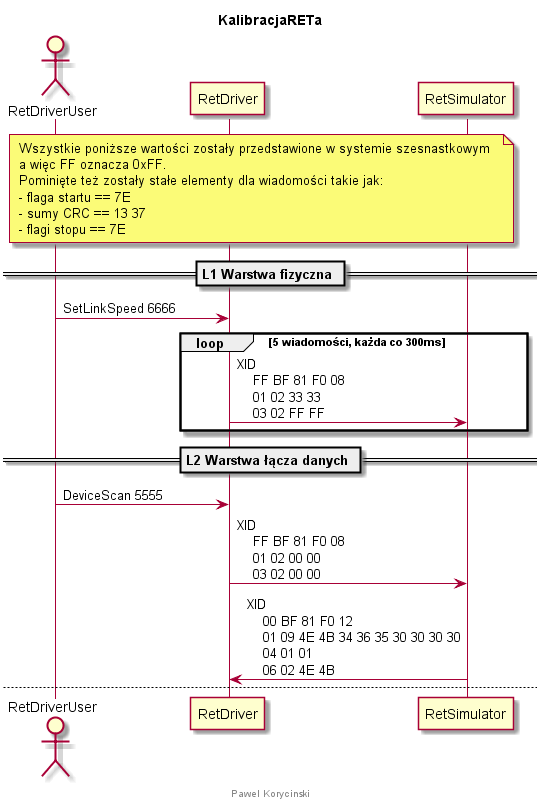

The diagram above was rendered by PlantUML. Its source (embedded in the PNG):
@startuml

title KalibracjaRETa

actor RetDriverUser
participant RetDriver
participant RetSimulator

note over RetDriverUser, RetSimulator
Wszystkie poniższe wartości zostały przedstawione w systemie szesnastkowym
a więc FF oznacza 0xFF.
Pominięte też zostały stałe elementy dla wiadomości takie jak:
- flaga startu == 7E
- sumy CRC == 13 37
- flagi stopu == 7E
end note

== L1 Warstwa fizyczna ==

RetDriverUser -> RetDriver : SetLinkSpeed 6666
loop 5 wiadomości, każda co 300ms
    RetDriver -> RetSimulator : XID\n    FF BF 81 F0 08\n    01 02 33 33\n    03 02 FF FF
end

== L2 Warstwa łącza danych ==

RetDriverUser -> RetDriver : DeviceScan 5555
RetDriver -> RetSimulator : XID\n    FF BF 81 F0 08\n    01 02 00 00\n    03 02 00 00

RetSimulator -> RetDriver : XID\n    00 BF 81 F0 12\n    01 09 4E 4B 34 36 35 30 30 30 30\n    04 01 01\n    06 02 4E 4B

newpage

RetDriverUser -> RetDriver : AddressAssignment 5555
RetDriver -> RetSimulator : XID\n    FF BF 81 F0 11\n    01 09 4E 4B 34 36 35 30 30 30 30\n    02 01 03\n    04 01 01

RetSimulator -> RetDriver : XID\n    03 BF 81 F0 12\n    01 09 4E 4B 34 36 35 30 30 30 30\n    04 01 01\n    06 02 4E 4B

.......

RetDriverUser -> RetDriver : DeviceScan 5555
RetDriver -> RetSimulator : XID\n    FF BF 81 F0 08\n    01 02 00 00\n    03 02 00 00

newpage

RetDriverUser -> RetDriver : HDLCParameters 5555
RetDriver -> RetSimulator : XID\n    03 BF 81 80 12\n    05 04 F0 2D 00 00\n    06 04 F0 2D 00 00\n    07 01 01\n    08 01 01 

RetSimulator -> RetDriver : XID\n    03 BF 81 80 12\n    05 04 50 02 00 00\n    06 04 50 02 00 00\n    07 01 01\n    08 01 01

......

RetDriverUser -> RetDriver : LinkEstablishment 5555
RetDriver -> RetSimulator : U::SNRM\n    03 93 

RetSimulator -> RetDriver : U::UA\n    03 73

newpage

RetDriverUser -> RetDriver : 3GPPReleaseID 5555
RetDriver -> RetSimulator : XID\n    03 BF 81 F0 03\n    05 01 08

RetSimulator -> RetDriver : XID\n    03 BF 81 F0 03\n    05 01 08

......

RetDriverUser -> RetDriver : AisgProtocolVersion 5555
RetDriver -> RetSimulator : XID\n    03 BF 81 F0 03\n    14 01 02

RetSimulator -> RetDriver : XID\n    03 BF 81 F0 03\n    14 01 02

== L7 Warstwa aplikacyjna ==

RetDriverUser -> RetDriver : Calibrate 5555
RetDriver -> RetSimulator : I\n    03 10\n    31 00 00 

RetSimulator -> RetDriver : I\n    03 30\n    31 01 00 00 

footer Pawel Korycinski

@enduml